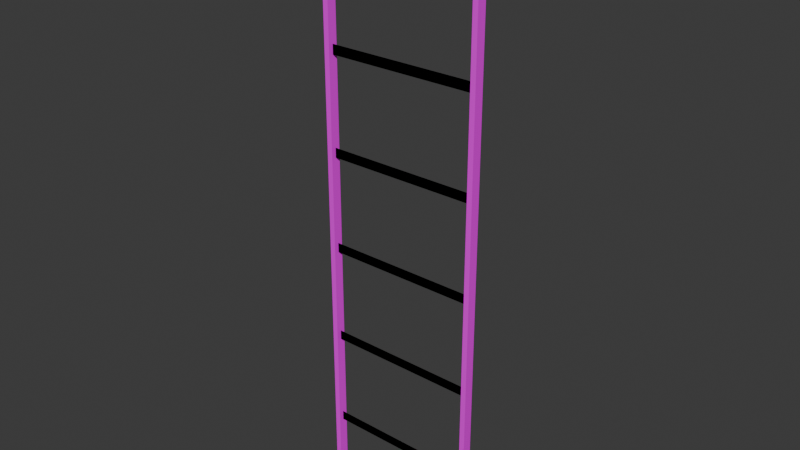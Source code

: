 # Source: mMetalLadderS01.blend  (saved by Blender 4.1.23; exported with 4.5.12 LTS)
import bpy
from mathutils import Matrix  # noqa: F401  (used for matrix-valued properties, if any)

bpy.ops.wm.read_factory_settings(use_empty=True)
scene = bpy.context.scene
scene.name = 'Scene'

# ---- collections
col_metalcatwalk01 = bpy.data.collections.new('MetalCatwalk01'); scene.collection.children.link(col_metalcatwalk01)

# ---- images (referenced by path relative to the original .blend; pixels are not part of the script)
import os
ASSET_DIR = os.environ.get("B2B_ASSET_DIR", "")  # directory of the original .blend (textures are referenced by path, not embedded)
HERE = os.path.dirname(os.path.abspath(__file__))  # packed textures are extracted next to this script under _unpacked/

def load_image(name, relpath, width, height, colorspace="sRGB"):
    """Load a texture the original file referenced (path relative to the .blend, or extracted next to this script)."""
    p = next((c for c in (os.path.join(HERE, relpath), os.path.join(ASSET_DIR, relpath)) if relpath and os.path.exists(c)), "")
    if p:
        img = bpy.data.images.load(p, check_existing=True)
        img.name = name
    else:  # same state as the original file: an image datablock whose file is absent (Cycles renders it pink)
        img = bpy.data.images.new(name, width, height)
        img.source = "FILE"
        img.filepath = "//" + (relpath or name)
    img.colorspace_settings.name = colorspace
    return img
img_metalplates01_a_png = load_image('MetalPlates01_a.png', 'MetalPlates01_a.png', 1024, 1024, 'sRGB')

# ---- materials (node trees are filled in below, after node groups)
mat_metalplates01 = bpy.data.materials.new('MetalPlates01')
mat_metalplates01.use_transparent_shadow = False

# ---- material node trees
mat_metalplates01.use_nodes = True; mat_metalplates01.node_tree.nodes.clear()
_N = mat_metalplates01.node_tree.nodes; _L = mat_metalplates01.node_tree.links
n0 = _N.new('ShaderNodeBsdfPrincipled'); n0.name = 'Principled BSDF'; n0.location = (10, 300)
n0.inputs[3].default_value = 1.45
n1 = _N.new('ShaderNodeOutputMaterial'); n1.name = 'Material Output'; n1.location = (300, 300)
n2 = _N.new('ShaderNodeTexImage'); n2.name = 'Image Texture'; n2.location = (-280, 280)
n2.image = img_metalplates01_a_png
n2.interpolation = 'Closest'
_L.new(n0.outputs[0], n1.inputs[0])
_L.new(n2.outputs[0], n0.inputs[0])
n1.is_active_output = True

# ---- world
world_world = bpy.data.worlds.new('World'); scene.world = world_world
world_world.use_nodes = True; world_world.node_tree.nodes.clear()
_N = world_world.node_tree.nodes; _L = world_world.node_tree.links
n0 = _N.new('ShaderNodeOutputWorld'); n0.name = 'World Output'; n0.location = (300, 300)
n1 = _N.new('ShaderNodeBackground'); n1.name = 'Background'; n1.location = (10, 300)
n1.inputs[0].default_value = (0.05088, 0.05088, 0.05088, 1.0)
_L.new(n1.outputs[0], n0.inputs[0])
n0.is_active_output = True
world_world.color = (0.05088, 0.05088, 0.05088)
world_world.use_sun_shadow = False
world_world.sun_shadow_jitter_overblur = 0.0

# ---- meshes
me_cube_015 = bpy.data.meshes.new('Cube.015')
me_cube_015.from_pydata([(1.131, 0.05078, -3.0), (0.3274, 0.0007818, -3.0), (1.104, 0.05078, 0.0), (1.131, 0.05078, 0.0), (1.131, 0.0007818, -3.0), (0.3274, 0.05078, 0.0), (1.104, 0.0007818, -3.0), (1.104, 0.05078, -3.0), (1.105, 0.02578, -0.775), (1.105, 0.02578, -0.725), (0.3274, 0.02578, -0.775), (0.3274, 0.02578, -0.725), (0.3, 0.05078, 0.0), (1.104, 0.0007818, 0.0), (1.131, 0.0007818, 0.0), (0.3274, 0.05078, -3.0), (0.2999, 0.0007818, -3.0), (0.2999, 0.05078, -3.0), (0.2999, 0.0007818, 0.0), (0.3274, 0.0007818, 0.0), (1.105, 0.02578, -0.275), (1.105, 0.02578, -0.225), (0.3274, 0.02578, -0.275), (0.3274, 0.02578, -0.225), (1.105, 0.02578, -1.775), (1.105, 0.02578, -1.725), (0.3274, 0.02578, -1.775), (0.3274, 0.02578, -1.725), (1.105, 0.02578, -1.275), (1.105, 0.02578, -1.225), (0.3274, 0.02578, -1.275), (0.3274, 0.02578, -1.225), (1.105, 0.02578, -2.275), (1.105, 0.02578, -2.225), (0.3274, 0.02578, -2.275), (0.3274, 0.02578, -2.225), (1.105, 0.02578, -2.775), (1.105, 0.02578, -2.725), (0.3274, 0.02578, -2.775), (0.3274, 0.02578, -2.725), (1.105, 0.02578, -0.775), (1.105, 0.02578, -0.725), (0.3274, 0.02578, -0.775), (0.3274, 0.02578, -0.725), (1.105, 0.02578, -0.275), (1.105, 0.02578, -0.225), (0.3274, 0.02578, -0.275), (0.3274, 0.02578, -0.225), (1.105, 0.02578, -1.775), (1.105, 0.02578, -1.725), (0.3274, 0.02578, -1.775), (0.3274, 0.02578, -1.725), (1.105, 0.02578, -1.275), (1.105, 0.02578, -1.225), (0.3274, 0.02578, -1.275), (0.3274, 0.02578, -1.225), (1.105, 0.02578, -2.275), (1.105, 0.02578, -2.225), (0.3274, 0.02578, -2.275), (0.3274, 0.02578, -2.225), (1.105, 0.02578, -2.775), (1.105, 0.02578, -2.725), (0.3274, 0.02578, -2.775), (0.3274, 0.02578, -2.725)], [], [(7, 0, 3, 2), (4, 0, 3, 14), (6, 7, 2, 13), (8, 10, 11, 9), (6, 4, 14, 13), (17, 15, 5, 12), (1, 15, 5, 19), (16, 17, 12, 18), (16, 1, 19, 18), (20, 22, 23, 21), (24, 26, 27, 25), (28, 30, 31, 29), (32, 34, 35, 33), (36, 38, 39, 37), (40, 41, 43, 42), (44, 45, 47, 46), (48, 49, 51, 50), (52, 53, 55, 54), (56, 57, 59, 58), (60, 61, 63, 62)])
_uv = me_cube_015.uv_layers.new(name='UVMap')
_uv.uv.foreach_set('vector', [0.0, -0.125, 0.01562, -0.125, 0.01562, 1.125, 0.0, 1.125, 0.0, -0.125, 0.02344, -0.125, 0.02344, 1.125, 0.0, 1.125, 0.0, -0.125, 0.02344, -0.125, 0.02344, 1.125, 0.0, 1.125, 0.01758, 0.4875, 0.3417, 0.4875, 0.3417, 0.5131, 0.01758, 0.5131, 0.0, -0.125, 0.01562, -0.125, 0.01562, 1.125, 0.0, 1.125, 0.0, -0.125, 0.01562, -0.125, 0.01562, 1.125, 0.0, 1.125, 0.0, -0.125, 0.02344, -0.125, 0.02344, 1.125, 0.0, 1.125, 0.0, -0.125, 0.02344, -0.125, 0.02344, 1.125, 0.0, 1.125, 0.0, -0.125, 0.01562, -0.125, 0.01562, 1.125, 0.0, 1.125, 0.01758, 0.4875, 0.3417, 0.4875, 0.3417, 0.5131, 0.01758, 0.5131, 0.01758, 0.4875, 0.3417, 0.4875, 0.3417, 0.5131, 0.01758, 0.5131, 0.01758, 0.4875, 0.3417, 0.4875, 0.3417, 0.5131, 0.01758, 0.5131, 0.01758, 0.4875, 0.3417, 0.4875, 0.3417, 0.5131, 0.01758, 0.5131, 0.01758, 0.4875, 0.3417, 0.4875, 0.3417, 0.5131, 0.01758, 0.5131, 0.01758, 0.4875, 0.01758, 0.5131, 0.3417, 0.5131, 0.3417, 0.4875, 0.01758, 0.4875, 0.01758, 0.5131, 0.3417, 0.5131, 0.3417, 0.4875, 0.01758, 0.4875, 0.01758, 0.5131, 0.3417, 0.5131, 0.3417, 0.4875, 0.01758, 0.4875, 0.01758, 0.5131, 0.3417, 0.5131, 0.3417, 0.4875, 0.01758, 0.4875, 0.01758, 0.5131, 0.3417, 0.5131, 0.3417, 0.4875, 0.01758, 0.4875, 0.01758, 0.5131, 0.3417, 0.5131, 0.3417, 0.4875])
me_cube_015.materials.append(mat_metalplates01)
me_cube_015.update()

# ---- objects
ob_metalladders01 = bpy.data.objects.new('MetalLadderS01', me_cube_015)

# ---- transforms, parenting, visibility, modifiers, constraints
ob_metalladders01.location = (0.0, 0.0, 0.0)
ob_metalladders01.scale = (2.0, 2.0, 2.0)

# ---- collection membership
col_metalcatwalk01.objects.link(ob_metalladders01)

# ---- scene / render settings (as saved in the file)
scene.frame_start = 1; scene.frame_end = 250; scene.frame_set(1)
scene.render.engine = 'BLENDER_EEVEE_NEXT'
scene.cycles.sampling_pattern = 'TABULATED_SOBOL'
scene.eevee.ray_tracing_options.trace_max_roughness = 0.0
bpy.context.view_layer.update()

# ---- added for rendering (the .blend has no active camera and no usable light): camera, sun
cam_auto = bpy.data.cameras.new('AutoCamera')
cam_auto.lens = 50.0
cam_auto.sensor_width = 36.0
cam_auto.clip_end = 1000.0
ob_auto_camera = bpy.data.objects.new('AutoCamera', cam_auto)
scene.collection.objects.link(ob_auto_camera)
ob_auto_camera.location = (7.1925, -6.86198, 1.60903)
ob_auto_camera.rotation_euler = (1.09748, -7.21219e-08, 0.694738)
scene.camera = ob_auto_camera
light_auto_sun = bpy.data.lights.new('AutoSun', 'SUN')
light_auto_sun.energy = 3.0
light_auto_sun.angle = 0.0523599
ob_auto_sun = bpy.data.objects.new('AutoSun', light_auto_sun)
scene.collection.objects.link(ob_auto_sun)
ob_auto_sun.rotation_euler = (0.872665, 0.174533, 0.523599)
bpy.context.view_layer.update()
